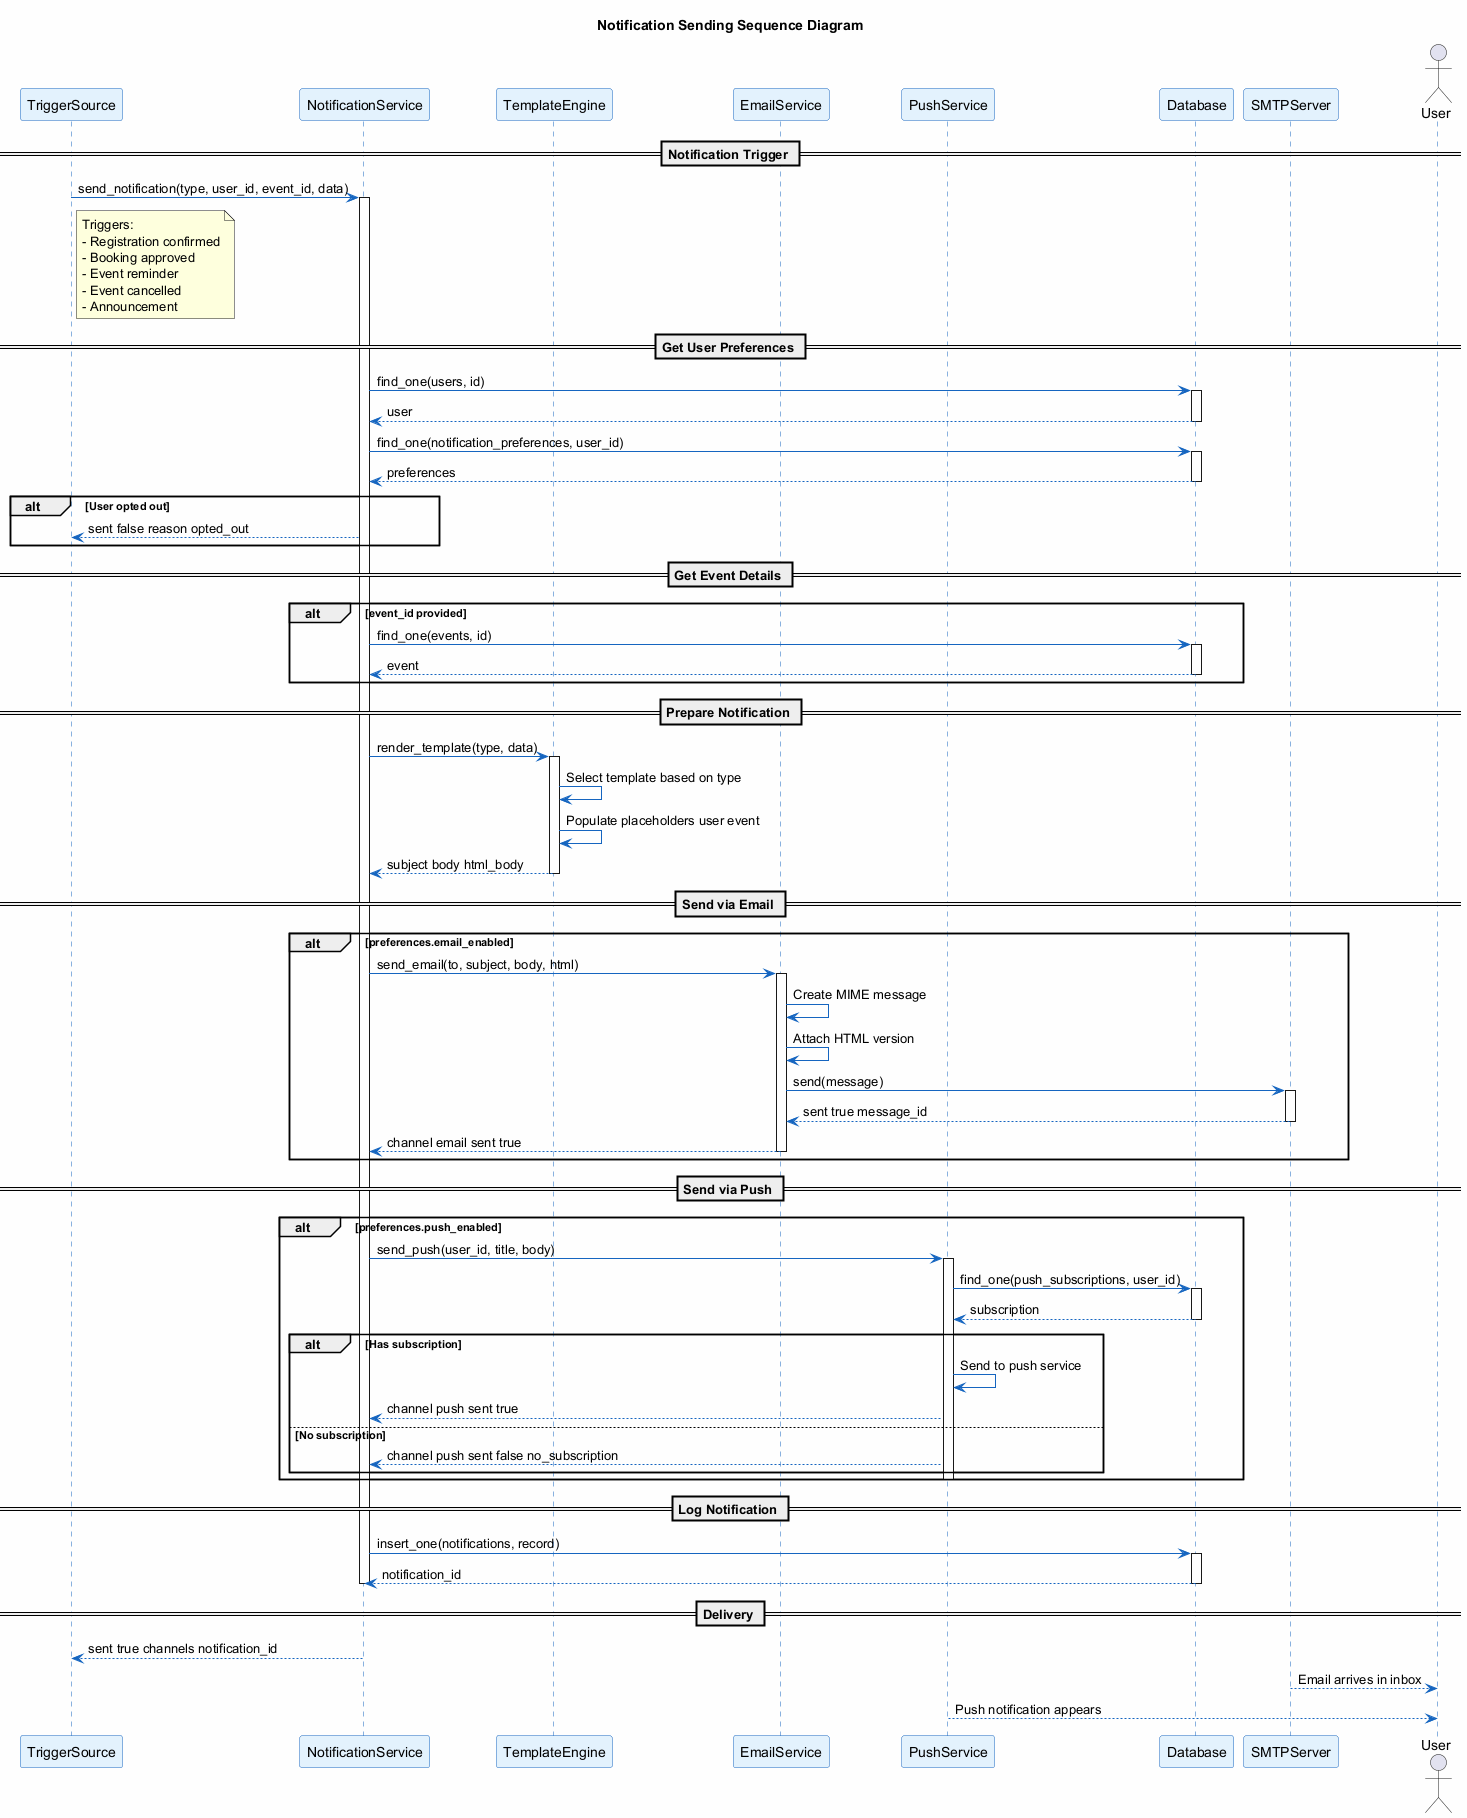

The diagram above was rendered by PlantUML. Its source (embedded in the PNG):
@startuml Notification_Sending_Sequence
'==============================================================================
' DIAGRAM: Notification Sending Sequence Diagram
' PURPOSE: Shows object interactions when sending notifications
' INCLUDES: Email, push, and reminder notifications
'==============================================================================

skinparam backgroundColor #FEFEFE
skinparam sequenceArrowColor #1565C0
skinparam sequenceLifeLineBorderColor #1565C0
skinparam sequenceParticipantBackgroundColor #E3F2FD
skinparam sequenceParticipantBorderColor #1565C0

title Notification Sending Sequence Diagram

participant "TriggerSource" as Trigger
participant "NotificationService" as Notify
participant "TemplateEngine" as Template
participant "EmailService" as Email
participant "PushService" as Push
participant "Database" as DB
participant "SMTPServer" as SMTP
actor "User" as User

== Notification Trigger ==

Trigger -> Notify: send_notification(type, user_id, event_id, data)

note right of Trigger
  Triggers:
  - Registration confirmed
  - Booking approved
  - Event reminder
  - Event cancelled
  - Announcement
end note

activate Notify

== Get User Preferences ==

Notify -> DB: find_one(users, id)
activate DB
DB --> Notify: user
deactivate DB

Notify -> DB: find_one(notification_preferences, user_id)
activate DB
DB --> Notify: preferences
deactivate DB

alt User opted out
    Notify --> Trigger: sent false reason opted_out
end

== Get Event Details ==

alt event_id provided
    Notify -> DB: find_one(events, id)
    activate DB
    DB --> Notify: event
    deactivate DB
end

== Prepare Notification ==

Notify -> Template: render_template(type, data)
activate Template

Template -> Template: Select template based on type

Template -> Template: Populate placeholders user event

Template --> Notify: subject body html_body
deactivate Template

== Send via Email ==

alt preferences.email_enabled
    Notify -> Email: send_email(to, subject, body, html)
    activate Email
    
    Email -> Email: Create MIME message
    Email -> Email: Attach HTML version
    
    Email -> SMTP: send(message)
    activate SMTP
    SMTP --> Email: sent true message_id
    deactivate SMTP
    
    Email --> Notify: channel email sent true
    deactivate Email
end

== Send via Push ==

alt preferences.push_enabled
    Notify -> Push: send_push(user_id, title, body)
    activate Push
    
    Push -> DB: find_one(push_subscriptions, user_id)
    activate DB
    DB --> Push: subscription
    deactivate DB
    
    alt Has subscription
        Push -> Push: Send to push service
        Push --> Notify: channel push sent true
    else No subscription
        Push --> Notify: channel push sent false no_subscription
    end
    deactivate Push
end

== Log Notification ==

Notify -> DB: insert_one(notifications, record)
activate DB
DB --> Notify: notification_id
deactivate DB

deactivate Notify

== Delivery ==

Notify --> Trigger: sent true channels notification_id

SMTP --> User: Email arrives in inbox
Push --> User: Push notification appears

@enduml